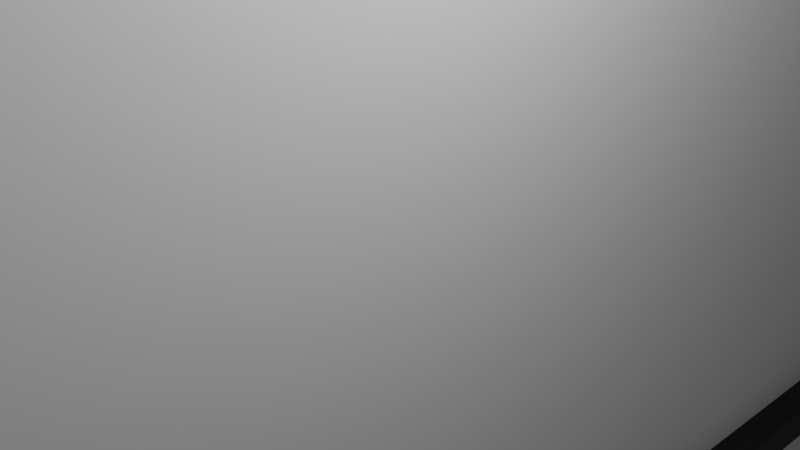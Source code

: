 # Source: Esports_Projector_Screen.blend  (saved by Blender 3.6.13; exported with 4.5.12 LTS)
import bpy
from mathutils import Matrix  # noqa: F401  (used for matrix-valued properties, if any)

bpy.ops.wm.read_factory_settings(use_empty=True)
scene = bpy.context.scene
scene.name = 'Scene'

# ---- collections
col_collection = bpy.data.collections.new('Collection'); scene.collection.children.link(col_collection)

# ---- materials (node trees are filled in below, after node groups)
mat_material = bpy.data.materials.new('Material')
mat_material.alpha_threshold = 0.0
mat_material.use_transparent_shadow = False
mat_material.roughness = 0.5
mat_material.line_color = (0.0, 0.0, 0.0, 1.0)
mat_material_001 = bpy.data.materials.new('Material.001')
mat_material_001.use_transparent_shadow = False

# ---- material node trees
mat_material.use_nodes = True; mat_material.node_tree.nodes.clear()
_N = mat_material.node_tree.nodes; _L = mat_material.node_tree.links
n0 = _N.new('ShaderNodeOutputMaterial'); n0.name = 'Material Output'; n0.location = (300, 300)
n1 = _N.new('ShaderNodeBsdfPrincipled'); n1.name = 'Principled BSDF'; n1.location = (10, 300)
n1.distribution = 'GGX'
n1.subsurface_method = 'RANDOM_WALK_SKIN'
n1.inputs[0].default_value = (0.0, 0.0, 0.0, 1.0)
n1.inputs[3].default_value = 1.45
n1.inputs[27].default_value = (0.0, 0.0, 0.0, 1.0)
n1.inputs[28].default_value = 1.0
_L.new(n1.outputs[0], n0.inputs[0])
n0.is_active_output = True
mat_material_001.use_nodes = True; mat_material_001.node_tree.nodes.clear()
_N = mat_material_001.node_tree.nodes; _L = mat_material_001.node_tree.links
n0 = _N.new('ShaderNodeBsdfPrincipled'); n0.name = 'Principled BSDF'; n0.location = (10, 300)
n0.distribution = 'GGX'
n0.subsurface_method = 'RANDOM_WALK_SKIN'
n0.inputs[0].default_value = (1.0, 1.0, 1.0, 1.0)
n0.inputs[3].default_value = 1.45
n0.inputs[27].default_value = (0.0, 0.0, 0.0, 1.0)
n0.inputs[28].default_value = 1.0
n1 = _N.new('ShaderNodeOutputMaterial'); n1.name = 'Material Output'; n1.location = (300, 300)
_L.new(n0.outputs[0], n1.inputs[0])
n1.is_active_output = True

# ---- world
world_world = bpy.data.worlds.new('World'); scene.world = world_world
world_world.use_nodes = True; world_world.node_tree.nodes.clear()
_N = world_world.node_tree.nodes; _L = world_world.node_tree.links
n0 = _N.new('ShaderNodeOutputWorld'); n0.name = 'World Output'; n0.location = (300, 300)
n1 = _N.new('ShaderNodeBackground'); n1.name = 'Background'; n1.location = (10, 300)
n1.inputs[0].default_value = (0.05088, 0.05088, 0.05088, 1.0)
_L.new(n1.outputs[0], n0.inputs[0])
n0.is_active_output = True
world_world.color = (0.05088, 0.05088, 0.05088)
world_world.use_sun_shadow = False
world_world.sun_shadow_jitter_overblur = 0.0

# ---- cameras
cam_camera = bpy.data.cameras.new('Camera')
cam_camera.clip_end = 100.0
cam_camera.ortho_scale = 7.314

# ---- lights
light_light = bpy.data.lights.new('Light', 'POINT')
light_light.transmission_factor = 0.0
light_light.energy = 1000.0
light_light.shadow_soft_size = 0.1
light_light.shadow_maximum_resolution = 0.006
light_light.use_absolute_resolution = True

# ---- meshes
me_cube = bpy.data.meshes.new('Cube')
me_cube.from_pydata([(1.0, 0.9214, 0.9214), (1.0, 0.9214, -0.9214), (1.0, -0.9214, 0.9214), (1.0, -0.9214, -0.9214), (-1.0, 1.0, 1.0), (-1.0, 1.0, -1.0), (-1.0, -1.0, 1.0), (-1.0, -1.0, -1.0), (1.0, 1.0, 1.0), (1.0, 1.0, -1.0), (1.0, -1.0, 1.0), (1.0, -1.0, -1.0), (-0.273, 0.9214, 0.9214), (-0.273, 0.9214, -0.9214), (-0.273, -0.9214, 0.9214), (-0.273, -0.9214, -0.9214)], [], [(8, 4, 6, 10), (11, 10, 6, 7), (7, 6, 4, 5), (5, 9, 11, 7), (3, 1, 13, 15), (5, 4, 8, 9), (0, 1, 9, 8), (3, 2, 10, 11), (2, 0, 8, 10), (1, 3, 11, 9), (13, 12, 14, 15), (2, 3, 15, 14), (0, 2, 14, 12), (1, 0, 12, 13)])
me_cube.polygons.foreach_set('material_index', [0, 0, 0, 0, 0, 0, 0, 0, 0, 0, 1, 0, 0, 0])
_uv = me_cube.uv_layers.new(name='UVMap')
_uv.uv.foreach_set('vector', [0.625, 0.5, 0.875, 0.5, 0.875, 0.75, 0.625, 0.75, 0.375, 0.75, 0.625, 0.75, 0.625, 1.0, 0.375, 1.0, 0.375, 0.0, 0.625, 0.0, 0.625, 0.25, 0.375, 0.25, 0.125, 0.5, 0.375, 0.5, 0.375, 0.75, 0.125, 0.75, 0.3848, 0.7402, 0.3848, 0.5098, 0.3848, 0.5098, 0.3848, 0.7402, 0.375, 0.25, 0.625, 0.25, 0.625, 0.5, 0.375, 0.5, 0.6152, 0.5098, 0.3848, 0.5098, 0.375, 0.5, 0.625, 0.5, 0.3848, 0.7402, 0.6152, 0.7402, 0.625, 0.75, 0.375, 0.75, 0.6152, 0.7402, 0.6152, 0.5098, 0.625, 0.5, 0.625, 0.75, 0.3848, 0.5098, 0.3848, 0.7402, 0.375, 0.75, 0.375, 0.5, 0.3848, 0.5098, 0.6152, 0.5098, 0.6152, 0.7402, 0.3848, 0.7402, 0.6152, 0.7402, 0.3848, 0.7402, 0.3848, 0.7402, 0.6152, 0.7402, 0.6152, 0.5098, 0.6152, 0.7402, 0.6152, 0.7402, 0.6152, 0.5098, 0.3848, 0.5098, 0.6152, 0.5098, 0.6152, 0.5098, 0.3848, 0.5098])
me_cube.materials.append(mat_material)
me_cube.materials.append(mat_material_001)
me_cube.use_mirror_vertex_groups = False
me_cube.update()

# ---- objects
ob_cube = bpy.data.objects.new('Cube', me_cube)
ob_light = bpy.data.objects.new('Light', light_light)
ob_camera = bpy.data.objects.new('Camera', cam_camera)

# ---- transforms, parenting, visibility, modifiers, constraints
ob_cube.location = (0.0, 0.0, 0.0)
ob_cube.scale = (0.4075, 12.84, 7.502)
ob_cube.lock_rotations_4d = False
ob_cube.empty_display_type = 'ARROWS'
ob_cube.lineart.crease_threshold = 0.0
ob_light.location = (4.076, 1.005, 5.904)
ob_light.rotation_euler = (0.6503, 0.05522, 1.866)
ob_light.lock_rotations_4d = False
ob_light.empty_display_type = 'ARROWS'
ob_light.color = (0.0, 0.0, 0.0, 0.0)
ob_light.lineart.crease_threshold = 0.0
ob_camera.location = (7.359, -6.926, 4.958)
ob_camera.rotation_euler = (1.109, 0.0, 0.8149)
ob_camera.lock_rotations_4d = False
ob_camera.empty_display_type = 'ARROWS'
ob_camera.color = (0.0, 0.0, 0.0, 0.0)
ob_camera.display_type = 'WIRE'
ob_camera.lineart.crease_threshold = 0.0

# ---- collection membership
col_collection.objects.link(ob_cube)
col_collection.objects.link(ob_light)
col_collection.objects.link(ob_camera)

# ---- scene / render settings (as saved in the file)
scene.camera = ob_camera
scene.frame_start = 1; scene.frame_end = 250; scene.frame_set(1)
scene.render.engine = 'BLENDER_EEVEE_NEXT'
scene.cycles.sampling_pattern = 'TABULATED_SOBOL'
scene.view_settings.view_transform = 'Filmic'
bpy.context.view_layer.update()
